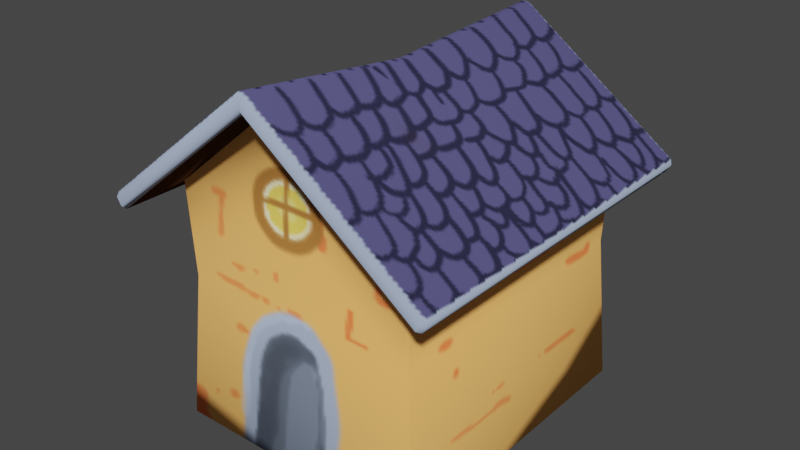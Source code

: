 # Source: house_01.blend  (saved by Blender 3.2.14; exported with 4.5.12 LTS)
import bpy
from mathutils import Matrix  # noqa: F401  (used for matrix-valued properties, if any)

bpy.ops.wm.read_factory_settings(use_empty=True)
scene = bpy.context.scene
scene.name = 'Scene'

# ---- collections
col_collection = bpy.data.collections.new('Collection'); scene.collection.children.link(col_collection)
col_collection_1 = bpy.data.collections.new('Collection')  # instanced only; not linked into the scene

# ---- images (referenced by path relative to the original .blend; pixels are not part of the script)
import os
ASSET_DIR = os.environ.get("B2B_ASSET_DIR", "")  # directory of the original .blend (textures are referenced by path, not embedded)
HERE = os.path.dirname(os.path.abspath(__file__))  # packed textures are extracted next to this script under _unpacked/

def load_image(name, relpath, width, height, colorspace="sRGB"):
    """Load a texture the original file referenced (path relative to the .blend, or extracted next to this script)."""
    p = next((c for c in (os.path.join(HERE, relpath), os.path.join(ASSET_DIR, relpath)) if relpath and os.path.exists(c)), "")
    if p:
        img = bpy.data.images.load(p, check_existing=True)
        img.name = name
    else:  # same state as the original file: an image datablock whose file is absent (Cycles renders it pink)
        img = bpy.data.images.new(name, width, height)
        img.source = "FILE"
        img.filepath = "//" + (relpath or name)
    img.colorspace_settings.name = colorspace
    return img
img_house_base_tex = load_image('House_Base_Tex', '_unpacked/House_Base_Tex.11c5bdd2.png', 256, 256, 'sRGB')
img_house_roof_tex = load_image('House_Roof_Tex', '_unpacked/House_Roof_Tex.99b882ba.png', 256, 256, 'sRGB')

# ---- materials (node trees are filled in below, after node groups)
mat_house_base = bpy.data.materials.new('House_Base')
mat_house_base.use_transparent_shadow = False
mat_house_roof = bpy.data.materials.new('House_Roof')
mat_house_roof.use_transparent_shadow = False

# ---- material node trees
mat_house_base.use_nodes = True; mat_house_base.node_tree.nodes.clear()
_N = mat_house_base.node_tree.nodes; _L = mat_house_base.node_tree.links
n0 = _N.new('ShaderNodeOutputMaterial'); n0.name = 'Material Output'; n0.location = (300, 300)
n1 = _N.new('ShaderNodeBsdfDiffuse'); n1.name = 'Diffuse BSDF'; n1.location = (10, 300)
n1.inputs[1].default_value = 0.5
n2 = _N.new('ShaderNodeTexImage'); n2.name = 'Image Texture'; n2.location = (-280, 280)
n2.image = img_house_base_tex
_L.new(n1.outputs[0], n0.inputs[0])
_L.new(n2.outputs[0], n1.inputs[0])
n0.is_active_output = True
mat_house_roof.use_nodes = True; mat_house_roof.node_tree.nodes.clear()
_N = mat_house_roof.node_tree.nodes; _L = mat_house_roof.node_tree.links
n0 = _N.new('ShaderNodeOutputMaterial'); n0.name = 'Material Output'; n0.location = (300, 300)
n1 = _N.new('ShaderNodeBsdfDiffuse'); n1.name = 'Diffuse BSDF'; n1.location = (10, 300)
n1.inputs[1].default_value = 0.5
n2 = _N.new('ShaderNodeTexImage'); n2.name = 'Image Texture'; n2.location = (-180, 280)
n2.image = img_house_roof_tex
_L.new(n1.outputs[0], n0.inputs[0])
_L.new(n2.outputs[0], n1.inputs[0])
n0.is_active_output = True

# ---- world
world_world = bpy.data.worlds.new('World'); scene.world = world_world
world_world.use_nodes = True; world_world.node_tree.nodes.clear()
_N = world_world.node_tree.nodes; _L = world_world.node_tree.links
n0 = _N.new('ShaderNodeOutputWorld'); n0.name = 'World Output'; n0.location = (300, 300)
n1 = _N.new('ShaderNodeBackground'); n1.name = 'Background'; n1.location = (10, 300)
n1.inputs[0].default_value = (0.05088, 0.05088, 0.05088, 1.0)
_L.new(n1.outputs[0], n0.inputs[0])
n0.is_active_output = True
world_world.color = (0.05088, 0.05088, 0.05088)
world_world.use_sun_shadow = False
world_world.sun_shadow_jitter_overblur = 0.0

# ---- meshes
me_cube_001 = bpy.data.meshes.new('Cube.001')
me_cube_001.from_pydata([(0.0, 1.142, 2.49), (0.0, -1.085, 2.581), (0.02375, 0.0, 2.549), (-0.02375, 0.0, 2.549), (1.257, 0.0, 1.703), (1.248, 0.0, 1.744), (-1.257, 0.0, 1.703), (-1.248, 0.0, 1.744), (1.182, 0.0, 1.637), (1.223, 0.0, 1.644), (-1.182, 0.0, 1.637), (-1.223, 0.0, 1.644), (-0.9711, -1.136, 0.003789), (-1.0, -1.107, 0.003789), (-0.9486, -1.056, 1.795), (-0.9206, -1.085, 1.814), (-0.967, -1.103, 1.782), (-1.0, 1.164, 0.003789), (-0.9711, 1.193, 0.003789), (-0.9206, 1.142, 1.814), (-0.9486, 1.113, 1.795), (-0.967, 1.16, 1.782), (1.0, -1.107, 0.003789), (0.9711, -1.136, 0.003789), (0.9206, -1.085, 1.814), (0.9486, -1.056, 1.795), (0.967, -1.103, 1.782), (0.9711, 1.193, 0.003789), (1.0, 1.164, 0.003789), (0.9486, 1.113, 1.795), (0.9206, 1.142, 1.814), (0.967, 1.16, 1.782), (-0.918, -1.041, 1.117), (-0.8891, -1.07, 1.117), (-0.918, 1.098, 1.117), (-0.8891, 1.126, 1.117), (0.8891, 1.126, 1.117), (0.918, 1.098, 1.117), (0.918, -1.041, 1.117), (0.8891, -1.07, 1.117), (-1.273, -1.329, 1.613), (-1.231, -1.331, 1.606), (-1.249, -1.358, 1.63), (-1.223, 1.373, 1.644), (-1.2, 1.402, 1.661), (-1.182, 1.375, 1.637), (0.0, 1.375, 2.491), (0.0, 1.402, 2.526), (1.2, 1.402, 1.661), (1.223, 1.373, 1.644), (1.182, 1.375, 1.637), (1.223, -1.316, 1.644), (1.2, -1.345, 1.661), (1.182, -1.318, 1.637), (0.0, -1.373, 2.583), (0.0, -1.399, 2.618), (-1.233, 1.402, 1.719), (-1.257, 1.373, 1.703), (-1.248, 1.373, 1.744), (-1.306, -1.329, 1.672), (-1.283, -1.358, 1.688), (-1.297, -1.329, 1.713), (0.0, 1.402, 2.604), (-0.02375, 1.373, 2.623), (0.02375, 1.373, 2.623), (1.233, 1.402, 1.719), (1.248, 1.373, 1.744), (1.257, 1.373, 1.703), (1.257, -1.316, 1.703), (1.248, -1.316, 1.744), (1.233, -1.345, 1.719), (0.0, -1.399, 2.696), (0.02375, -1.371, 2.714), (-0.02375, -1.371, 2.714), (0.0, 1.193, 0.003789), (0.0, 1.126, 1.117), (0.0, -1.136, 0.003789), (0.0, -1.07, 1.117), (0.0, 1.134, 1.803), (0.0, -1.077, 1.849)], [], [(16, 15, 1, 54, 41), (0, 19, 21, 45, 46), (1, 24, 26, 53, 54), (32, 14, 20, 34), (76, 77, 33, 12), (1, 79, 24), (26, 25, 29, 31, 50, 8, 53), (0, 78, 19), (17, 18, 74, 27, 28, 22, 23, 76, 12, 13), (37, 29, 25, 38), (31, 30, 0, 46, 50), (11, 40, 59, 6), (28, 37, 38, 22), (21, 20, 14, 16, 41, 10, 45), (74, 75, 36, 27), (9, 49, 67, 4), (48, 47, 62, 65), (63, 3, 2, 64), (2, 72, 69, 5), (7, 3, 63, 58), (55, 52, 70, 71), (42, 55, 71, 60), (47, 44, 56, 62), (14, 15, 16), (19, 20, 21), (24, 25, 26), (29, 30, 31), (40, 41, 42), (43, 44, 45), (48, 49, 50), (51, 52, 53), (56, 57, 58), (59, 60, 61), (62, 63, 64), (65, 66, 67), (68, 69, 70), (71, 72, 73), (33, 15, 14, 32), (35, 18, 17, 34), (37, 28, 27, 36), (39, 23, 22, 38), (12, 33, 32, 13), (19, 35, 34, 20), (29, 37, 36, 30), (24, 39, 38, 25), (11, 43, 45, 10), (47, 48, 50, 46), (9, 51, 53, 8), (55, 42, 41, 54), (44, 47, 46, 45), (52, 55, 54, 53), (43, 57, 56, 44), (7, 58, 57, 6), (64, 66, 65, 62), (5, 69, 68, 4), (73, 61, 60, 71), (58, 63, 62, 56), (69, 72, 71, 70), (3, 73, 72, 2), (67, 49, 48, 65), (51, 68, 70, 52), (42, 60, 59, 40), (13, 32, 34, 17), (66, 5, 4, 67), (61, 7, 6, 59), (49, 9, 8, 50), (40, 11, 10, 41), (61, 73, 3, 7), (64, 2, 5, 66), (51, 9, 4, 68), (43, 11, 6, 57), (18, 35, 75, 74), (23, 39, 77, 76), (30, 78, 0), (36, 75, 78, 30), (35, 19, 78, 75), (15, 79, 1), (33, 77, 79, 15), (39, 24, 79, 77)])
me_cube_001.polygons.foreach_set('use_smooth', [True] * 79)
me_cube_001.polygons.foreach_set('material_index', [1, 1, 1, 0, 0, 0, 1, 0, 0, 0, 1, 1, 0, 1, 0, 1, 1, 1, 1, 1, 1, 1, 1, 1, 1, 1, 1, 1, 1, 1, 1, 1, 1, 1, 1, 1, 1, 0, 0, 0, 0, 0, 0, 0, 0, 1, 1, 1, 1, 1, 1, 1, 1, 1, 1, 1, 1, 1, 1, 1, 1, 1, 0, 1, 1, 1, 1, 1, 1, 1, 1, 0, 0, 0, 0, 0, 0, 0, 0])
_uv = me_cube_001.uv_layers.new(name='UVMap')
_uv.uv.foreach_set('vector', [0.8047, 0.03798, 0.8061, 0.04226, 0.8045, 0.128, 0.7838, 0.1279, 0.7883, 0.0143, 0.9628, 0.1285, 0.9643, 0.0462, 0.9657, 0.0422, 0.9814, 0.02407, 0.9797, 0.1285, 0.8045, 0.128, 0.8054, 0.214, 0.8041, 0.2182, 0.7884, 0.2374, 0.7838, 0.1279, 0.8777, 0.4606, 0.9966, 0.4594, 0.9998, 0.8376, 0.8815, 0.836, 0.5382, 0.4491, 0.5388, 0.2549, 0.6935, 0.2564, 0.7067, 0.45, 0.5427, 0.0001664, 0.5406, 0.1274, 0.3804, 0.1304, 0.8041, 0.2182, 0.8076, 0.2166, 0.9617, 0.2143, 0.9653, 0.2159, 0.9814, 0.2347, 0.8828, 0.2355, 0.7884, 0.2374, 0.1867, 0.8554, 0.1841, 0.7283, 0.3554, 0.7264, 0.3346, 0.4126, 0.3281, 0.4165, 0.1741, 0.4017, 0.005129, 0.3999, 0.0001664, 0.3948, 0.02117, 0.004839, 0.02645, 0.0001664, 0.1936, 0.01019, 0.3581, 0.0214, 0.3626, 0.02663, 0.5591, 0.4606, 0.678, 0.4594, 0.6812, 0.8376, 0.5629, 0.836, 0.9653, 0.2159, 0.9638, 0.2116, 0.9628, 0.1285, 0.9797, 0.1285, 0.9814, 0.2347, 0.3138, 0.07053, 0.6799, 0.02923, 0.6736, 0.04619, 0.3225, 0.09001, 0.3629, 0.4573, 0.5591, 0.4606, 0.5629, 0.836, 0.3714, 0.8506, 0.9657, 0.0422, 0.9623, 0.04371, 0.8083, 0.0397, 0.8047, 0.03798, 0.7883, 0.0143, 0.8841, 0.02166, 0.9814, 0.02407, 0.1741, 0.4017, 0.181, 0.6019, 0.01857, 0.6044, 0.005129, 0.3999, 0.6935, 0.9357, 0.3192, 0.9733, 0.3257, 0.9562, 0.6849, 0.9162, 0.3076, 0.9672, 0.1898, 0.641, 0.2044, 0.6346, 0.3172, 0.9509, 0.2109, 0.626, 0.4969, 0.5009, 0.5015, 0.5115, 0.2151, 0.6357, 0.5015, 0.5115, 0.7796, 0.3911, 0.9399, 0.68, 0.6798, 0.9046, 0.3276, 0.1018, 0.4969, 0.5009, 0.2109, 0.626, 0.05824, 0.3347, 0.7994, 0.3771, 0.9675, 0.681, 0.9491, 0.6771, 0.7858, 0.3829, 0.6916, 0.03529, 0.7994, 0.3771, 0.7858, 0.3829, 0.6819, 0.05153, 0.1898, 0.641, 0.03079, 0.3338, 0.04904, 0.3376, 0.2044, 0.6346, 0.8083, 0.0397, 0.8061, 0.04226, 0.8047, 0.03798, 0.9643, 0.0462, 0.9623, 0.04371, 0.9657, 0.0422, 0.8054, 0.214, 0.8076, 0.2166, 0.8041, 0.2182, 0.9617, 0.2143, 0.9638, 0.2116, 0.9653, 0.2159, 0.6799, 0.02923, 0.6955, 0.01514, 0.6916, 0.03529, 0.03403, 0.3213, 0.03079, 0.3338, 0.01399, 0.3237, 0.3076, 0.9672, 0.3192, 0.9733, 0.3036, 0.9866, 0.9642, 0.6936, 0.9675, 0.681, 0.9844, 0.6913, 0.04904, 0.3376, 0.05082, 0.3279, 0.05824, 0.3347, 0.6736, 0.04619, 0.6819, 0.05153, 0.6735, 0.05626, 0.2044, 0.6346, 0.2109, 0.626, 0.2151, 0.6357, 0.3172, 0.9509, 0.3256, 0.946, 0.3257, 0.9562, 0.9474, 0.6869, 0.9399, 0.68, 0.9491, 0.6771, 0.7858, 0.3829, 0.7796, 0.3911, 0.7757, 0.3818, 0.8777, 0.4535, 0.9998, 0.4522, 0.9966, 0.4594, 0.8777, 0.4606, 0.3453, 0.5967, 0.3281, 0.4165, 0.3346, 0.4126, 0.3529, 0.5961, 0.5591, 0.4606, 0.3629, 0.4573, 0.3631, 0.4503, 0.5591, 0.4535, 0.3817, 0.2534, 0.3701, 0.45, 0.3629, 0.4496, 0.3745, 0.2532, 0.6817, 0.4503, 0.8777, 0.4535, 0.8777, 0.4606, 0.6816, 0.4573, 0.3554, 0.7264, 0.3453, 0.5967, 0.3529, 0.5961, 0.3626, 0.7223, 0.678, 0.4594, 0.5591, 0.4606, 0.5591, 0.4535, 0.6812, 0.4522, 0.3804, 0.1304, 0.3817, 0.2534, 0.3745, 0.2532, 0.3734, 0.1338, 0.3138, 0.07053, 0.03403, 0.3213, 0.01399, 0.3237, 0.3081, 0.05871, 0.1898, 0.641, 0.3076, 0.9672, 0.3036, 0.9866, 0.1804, 0.6451, 0.6935, 0.9357, 0.9642, 0.6936, 0.9844, 0.6913, 0.6991, 0.9482, 0.7994, 0.3771, 0.6916, 0.03529, 0.6955, 0.01514, 0.8082, 0.3734, 0.03079, 0.3338, 0.1898, 0.641, 0.1804, 0.6451, 0.01399, 0.3237, 0.9675, 0.681, 0.7994, 0.3771, 0.8082, 0.3734, 0.9844, 0.6913, 0.03403, 0.3213, 0.05082, 0.3279, 0.04904, 0.3376, 0.03079, 0.3338, 0.3276, 0.1018, 0.05824, 0.3347, 0.05082, 0.3279, 0.3225, 0.09001, 0.2151, 0.6357, 0.3256, 0.946, 0.3172, 0.9509, 0.2044, 0.6346, 0.6798, 0.9046, 0.9399, 0.68, 0.9474, 0.6869, 0.6849, 0.9162, 0.7757, 0.3818, 0.6735, 0.05626, 0.6819, 0.05153, 0.7858, 0.3829, 0.05824, 0.3347, 0.2109, 0.626, 0.2044, 0.6346, 0.04904, 0.3376, 0.9399, 0.68, 0.7796, 0.3911, 0.7858, 0.3829, 0.9491, 0.6771, 0.4969, 0.5009, 0.7757, 0.3818, 0.7796, 0.3911, 0.5015, 0.5115, 0.3257, 0.9562, 0.3192, 0.9733, 0.3076, 0.9672, 0.3172, 0.9509, 0.9642, 0.6936, 0.9474, 0.6869, 0.9491, 0.6771, 0.9675, 0.681, 0.6916, 0.03529, 0.6819, 0.05153, 0.6736, 0.04619, 0.6799, 0.02923, 0.6816, 0.4573, 0.8777, 0.4606, 0.8815, 0.836, 0.69, 0.8506, 0.3256, 0.946, 0.6798, 0.9046, 0.6849, 0.9162, 0.3257, 0.9562, 0.6735, 0.05626, 0.3276, 0.1018, 0.3225, 0.09001, 0.6736, 0.04619, 0.3192, 0.9733, 0.6935, 0.9357, 0.6991, 0.9482, 0.3036, 0.9866, 0.6799, 0.02923, 0.3138, 0.07053, 0.3081, 0.05871, 0.6955, 0.01514, 0.6735, 0.05626, 0.7757, 0.3818, 0.4969, 0.5009, 0.3276, 0.1018, 0.2151, 0.6357, 0.5015, 0.5115, 0.6798, 0.9046, 0.3256, 0.946, 0.9642, 0.6936, 0.6935, 0.9357, 0.6849, 0.9162, 0.9474, 0.6869, 0.03403, 0.3213, 0.3138, 0.07053, 0.3225, 0.09001, 0.05082, 0.3279, 0.3281, 0.4165, 0.3453, 0.5967, 0.181, 0.6019, 0.1741, 0.4017, 0.3701, 0.45, 0.3817, 0.2534, 0.5388, 0.2549, 0.5382, 0.4491, 0.01449, 0.733, 0.1841, 0.7283, 0.1867, 0.8554, 0.01857, 0.6044, 0.181, 0.6019, 0.1841, 0.7283, 0.01449, 0.733, 0.3453, 0.5967, 0.3554, 0.7264, 0.1841, 0.7283, 0.181, 0.6019, 0.7005, 0.1357, 0.5406, 0.1274, 0.5427, 0.0001664, 0.6935, 0.2564, 0.5388, 0.2549, 0.5406, 0.1274, 0.7005, 0.1357, 0.3817, 0.2534, 0.3804, 0.1304, 0.5406, 0.1274, 0.5388, 0.2549])
me_cube_001.materials.append(mat_house_base)
me_cube_001.materials.append(mat_house_roof)
me_cube_001.update()

# ---- objects
ob_islandinsertref = bpy.data.objects.new('IslandInsertRef', None)
ob_housebase = bpy.data.objects.new('HouseBase', me_cube_001)

# ---- transforms, parenting, visibility, modifiers, constraints
ob_islandinsertref.location = (0.0, 0.0, 0.0)
ob_islandinsertref.hide_render = True
ob_islandinsertref.instance_type = 'COLLECTION'
ob_housebase.location = (0.0, 0.0, 0.0)
ob_islandinsertref.instance_collection = col_collection

# ---- collection membership
col_collection.objects.link(ob_islandinsertref)
col_collection.objects.link(ob_housebase)

# ---- scene / render settings (as saved in the file)
scene.frame_start = 1; scene.frame_end = 250; scene.frame_set(1)
scene.render.engine = 'BLENDER_EEVEE_NEXT'
scene.cycles.sampling_pattern = 'TABULATED_SOBOL'
scene.cycles.use_light_tree = False
scene.view_settings.view_transform = 'Filmic'
bpy.context.view_layer.update()

# ---- added for rendering (the .blend has no active camera and no usable light): camera, sun
cam_auto = bpy.data.cameras.new('AutoCamera')
cam_auto.lens = 50.0
cam_auto.sensor_width = 36.0
cam_auto.clip_end = 1000.0
ob_auto_camera = bpy.data.objects.new('AutoCamera', cam_auto)
scene.collection.objects.link(ob_auto_camera)
ob_auto_camera.location = (4.29185, -5.17856, 4.81224)
ob_auto_camera.rotation_euler = (1.09748, -7.21219e-08, 0.694738)
scene.camera = ob_auto_camera
light_auto_sun = bpy.data.lights.new('AutoSun', 'SUN')
light_auto_sun.energy = 3.0
light_auto_sun.angle = 0.0523599
ob_auto_sun = bpy.data.objects.new('AutoSun', light_auto_sun)
scene.collection.objects.link(ob_auto_sun)
ob_auto_sun.rotation_euler = (0.872665, 0.174533, 0.523599)
bpy.context.view_layer.update()

